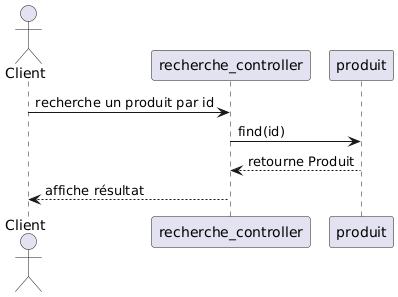

The diagram above was rendered by PlantUML. Its source (embedded in the PNG):
@startuml
actor Client
participant "recherche_controller" as Recherche
participant "produit" as Produit

Client -> Recherche : recherche un produit par id
Recherche -> Produit : find(id)
Produit --> Recherche : retourne Produit
Recherche --> Client : affiche résultat
@enduml